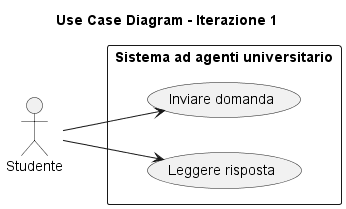

The diagram above was rendered by PlantUML. Its source (embedded in the PNG):
@startuml
title Use Case Diagram - Iterazione 1

left to right direction

actor Studente

rectangle "Sistema ad agenti universitario" {
    usecase "Inviare domanda" as UC1
    usecase "Leggere risposta" as UC2
}

Studente --> UC1
Studente --> UC2

@enduml